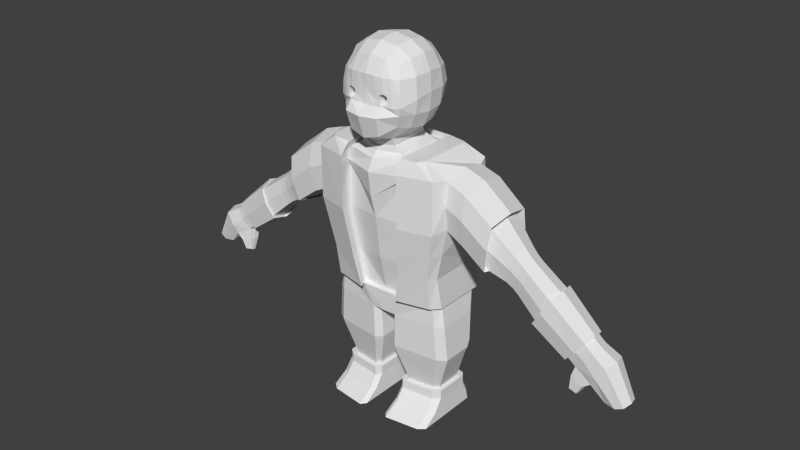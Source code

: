 # Source: dwarf.blend  (saved by Blender 2.74.0; exported with 4.5.12 LTS)
import bpy
from mathutils import Matrix  # noqa: F401  (used for matrix-valued properties, if any)

bpy.ops.wm.read_factory_settings(use_empty=True)
scene = bpy.context.scene
scene.name = 'Scene'

# ---- collections
col_collection_1 = bpy.data.collections.new('Collection 1'); scene.collection.children.link(col_collection_1)

# ---- world
world_world = bpy.data.worlds.new('World'); scene.world = world_world
world_world.color = (0.05088, 0.05088, 0.05088)
world_world.use_sun_shadow = False
world_world.sun_shadow_jitter_overblur = 0.0
world_world.cycles.sampling_method = 'MANUAL'
world_world.cycles.sample_map_resolution = 256

# ---- meshes
me_cube_001 = bpy.data.meshes.new('Cube.001')
me_cube_001.from_pydata([(0.5637, 0.6889, 5.106), (0.5637, 0.6889, 3.978), (1.25, -0.0007344, 5.106), (1.25, -1.128, 5.106), (1.25, -1.128, 3.978), (1.25, -0.0007344, 3.978), (0.5637, -1.791, 5.092), (0.5637, -2.096, 3.959), (0.5637, -0.0007344, 3.223), (0.5637, -1.361, 3.131), (0.5637, -1.128, 5.861), (0.5637, -0.0007344, 5.861), (0.5877, -1.232, 4.555), (0.4945, -1.245, 4.513), (0.0, 0.7519, 5.148), (0.6057, 0.7519, 4.542), (0.0, 0.7519, 3.936), (0.4924, -1.244, 4.427), (1.311, -0.5644, 5.148), (1.311, -1.144, 4.445), (1.311, -0.5644, 3.936), (1.311, 0.04124, 4.542), (0.0, -1.841, 5.128), (0.5141, -1.267, 4.341), (0.0, -2.227, 3.956), (0.595, -1.829, 4.247), (0.6695, -1.215, 4.523), (0.0, -1.416, 2.635), (0.0, 0.3933, 2.655), (0.7867, -1.198, 2.648), (0.6057, -0.5644, 5.957), (0.0, 0.04124, 5.957), (0.6806, -1.217, 4.435), (0.0, -1.17, 5.957), (0.6756, -1.227, 4.349), (0.5921, -1.248, 4.305), (0.5885, -1.232, 4.429), (0.7274, -1.782, 4.441), (0.4458, -1.823, 4.429), (0.7199, -1.798, 4.312), (0.7108, -1.78, 4.573), (0.8583, -1.747, 4.448), (0.3001, -1.828, 4.422), (0.5217, 0.4535, 5.576), (1.017, 0.4535, 5.064), (1.017, 0.4535, 4.02), (0.5217, 0.4535, 3.508), (0.4489, -1.825, 4.557), (1.017, -0.04271, 5.576), (1.017, -1.086, 5.576), (1.017, -1.576, 5.06), (1.017, -1.599, 3.996), (1.017, -1.109, 3.486), (1.017, -0.04271, 3.508), (0.5217, -1.576, 5.573), (0.4782, -1.858, 4.3), (0.5217, -1.923, 3.345), (0.2934, -1.833, 4.652), (0.0, 0.8044, 4.542), (1.361, -0.5644, 4.542), (0.0, -1.873, 4.198), (0.5599, 0.124, 2.924), (0.0, -0.5644, 6.059), (0.8491, -1.74, 4.662), (1.07, -1.626, 4.66), (0.8697, -1.756, 4.235), (0.3105, -1.87, 4.213), (0.0, 0.5217, 5.653), (1.085, 0.5217, 4.542), (0.0, 0.5217, 3.431), (1.085, -0.5644, 5.653), (1.085, -1.638, 4.249), (1.085, -0.5702, 3.426), (0.0, -1.641, 5.648), (0.0, -1.986, 3.212), (-0.002275, -1.83, 4.642), (0.2856, -1.829, 5.113), (0.8075, -1.71, 5.085), (0.5884, -1.806, 4.621), (0.8718, -1.495, 3.604), (0.8718, -1.434, 5.42), (0.8718, 0.3078, 3.662), (0.8718, 0.3078, 5.421), (0.0, -1.5, 0.4685), (6.424, -0.6438, -2.399), (1.85, -0.9464, -2.287), (1.933, 0.9646, -2.287), (0.0, 0.8655, 2.441), (0.0, 1.226, -2.287), (5.835, 0.3334, -0.5868), (0.0, -1.161, -2.287), (7.042, 0.2318, -1.625), (0.0, -1.285, -1.066), (6.748, -0.723, -2.016), (0.0, -1.822, 2.067), (1.882, -0.9667, -3.001), (2.012, 0.7633, -3.001), (0.0, 1.0, -3.001), (0.0, -1.161, -3.001), (1.011, -1.269, -1.075), (1.092, 0.8655, 2.441), (0.8176, -1.161, -2.287), (0.8176, 1.226, -2.287), (1.092, -1.484, 2.441), (1.157, -1.484, 0.4591), (1.157, -1.484, 2.057), (0.444, -1.14, -3.001), (0.4575, 0.9744, -3.001), (1.608, -0.5971, -5.592), (1.688, 0.5686, -5.592), (0.7223, -0.714, -5.592), (0.7306, 0.7108, -5.592), (0.4123, -1.117, -4.21), (0.4268, 0.7388, -4.21), (2.111, 0.5163, -4.21), (1.97, -0.9342, -4.21), (2.023, -0.7204, -2.287), (7.042, -0.6647, -1.625), (5.3, 0.4077, -1.577), (2.152, -0.7621, -3.001), (0.0, -0.9398, -3.001), (0.2689, -0.9398, -3.088), (5.835, -0.7649, -0.5868), (1.774, -0.4592, -5.592), (0.6144, -0.579, -5.592), (2.263, -0.7184, -4.21), (0.2225, -0.9058, -4.21), (2.023, 0.782, -2.287), (5.294, -0.7393, -1.588), (5.599, 0.4719, -1.097), (5.958, -0.233, -0.4782), (2.152, 0.5981, -3.001), (1.774, 0.4573, -5.592), (2.263, 0.3421, -4.21), (5.601, -0.8363, -1.086), (0.0, 0.6222, 2.578), (0.0, 0.8116, -3.001), (0.2689, 0.8116, -3.001), (1.092, 0.6607, 2.441), (0.6144, 0.6011, -5.592), (0.2225, 0.5672, -4.21), (0.418, -1.121, -3.992), (1.954, -0.94, -3.992), (0.4323, 0.854, -3.992), (2.093, 0.6336, -3.992), (0.2309, -0.9119, -4.008), (2.243, -0.7263, -3.992), (2.243, 0.461, -3.992), (0.2309, 0.684, -3.992), (0.4702, 0.6823, -4.425), (2.049, 0.4711, -4.425), (0.4565, -1.06, -4.425), (1.917, -0.8867, -4.425), (2.191, -0.6819, -4.425), (0.2786, -0.8598, -4.425), (2.191, 0.3057, -4.425), (0.2786, 0.5195, -4.425), (1.723, -0.7635, -5.592), (1.826, 0.7279, -5.592), (0.5905, -0.913, -5.592), (0.601, 0.9099, -5.592), (1.936, -0.5871, -5.592), (0.4525, -0.7403, -5.592), (1.936, 0.5855, -5.592), (0.4525, 0.7696, -5.592), (1.753, -1.595, -6.612), (1.861, 0.9739, -6.612), (0.5569, -1.753, -6.612), (0.568, 1.166, -6.612), (1.977, -1.409, -6.612), (0.4112, -1.57, -6.612), (1.977, 0.8235, -6.612), (0.4112, 1.018, -6.612), (0.4525, 0.7696, -5.886), (0.601, 0.9099, -5.886), (1.936, 0.5855, -5.886), (1.936, -0.5871, -5.886), (0.4525, -0.7403, -5.886), (1.723, -0.7635, -5.886), (0.5905, -0.913, -5.886), (1.826, 0.7279, -5.886), (0.5845, 1.097, -6.285), (1.956, -0.8844, -6.285), (1.738, -1.066, -6.285), (1.843, 0.9104, -6.285), (0.4318, 0.9531, -6.285), (1.956, 0.7639, -6.285), (0.4318, -1.042, -6.285), (0.5737, -1.219, -6.285), (5.284, -0.1649, -1.742), (6.745, 0.3448, -2.025), (7.117, -0.2305, -1.526), (6.43, 0.2925, -2.391), (6.35, -0.1749, -2.509), (6.745, -0.6441, -1.993), (6.463, -0.5765, -2.315), (6.437, -0.176, -2.424), (6.468, 0.2232, -2.308), (7.076, -0.2235, -1.601), (6.975, 0.1714, -1.664), (6.742, 0.2679, -2.001), (6.975, -0.5943, -1.664), (7.476, -0.7383, -2.559), (1.157, -1.44, 2.067), (1.157, -1.319, 0.4685), (0.8176, -0.9958, -2.278), (1.011, -1.103, -1.066), (0.0, -0.9958, -2.278), (0.0, -1.62, 2.441), (1.092, -1.365, 2.441), (4.784, -0.6356, 0.08805), (4.784, 0.2298, 0.08805), (4.507, -0.1628, -0.8718), (4.668, -0.6919, -0.3257), (4.865, -0.2165, 0.1873), (4.667, 0.339, -0.3349), (4.495, -0.6154, -0.7519), (4.498, 0.2884, -0.7429), (4.983, -0.632, -0.07097), (4.983, 0.2247, -0.07097), (4.677, -0.1639, -1.009), (4.854, -0.6877, -0.4754), (5.066, -0.2171, 0.02428), (4.853, 0.3327, -0.4844), (4.669, -0.612, -0.8901), (4.673, 0.2827, -0.8813), (4.632, -0.2183, 0.4198), (4.44, 0.3795, -0.1523), (4.271, -0.6477, -0.6098), (4.274, 0.3251, -0.5999), (4.549, -0.6693, 0.3092), (4.549, 0.262, 0.3092), (4.289, -0.1605, -0.7388), (4.44, -0.7299, -0.1424), (3.865, -0.2328, 1.277), (3.712, 0.6254, 0.4135), (3.567, -0.8492, -0.2804), (3.569, 0.5473, -0.2656), (3.769, -0.8804, 1.1), (3.769, 0.4568, 1.1), (3.621, -0.1498, -0.462), (3.71, -0.9673, 0.4277), (5.896, -0.6799, -0.7241), (5.896, 0.2582, -0.7241), (5.425, -0.1674, -1.711), (5.696, -0.7409, -1.15), (6.001, -0.2256, -0.6314), (5.694, 0.3765, -1.16), (5.434, -0.658, -1.579), (5.439, 0.3217, -1.57), (7.025, -0.6459, -2.211), (6.743, -0.5782, -2.533), (6.717, -0.1777, -2.642), (6.748, 0.2215, -2.526), (7.356, -0.2252, -1.819), (7.254, 0.1696, -1.882), (7.022, 0.2662, -2.219), (7.254, -0.596, -1.882), (8.11, -0.5823, -3.391), (7.319, -0.6574, -2.867), (7.288, -0.1781, -2.998), (7.326, 0.2996, -2.859), (7.872, -0.2349, -2.091), (7.75, 0.2375, -2.166), (7.472, 0.3531, -2.569), (7.75, -0.6787, -2.166), (6.707, -0.4002, -2.618), (7.749, -0.5252, -3.365), (7.727, -0.1874, -3.457), (7.754, 0.1493, -3.359), (8.454, -0.2275, -3.23), (8.368, 0.1056, -3.282), (8.107, 0.187, -3.398), (8.368, -0.5403, -3.282), (8.136, -0.2158, -3.42), (7.278, -0.4476, -2.971), (7.029, -0.622, -2.703), (7.002, -0.1779, -2.821), (6.631, -0.5802, -3.329), (6.62, -0.491, -2.923), (6.627, -0.3293, -2.941), (7.069, -0.5255, -3.122), (7.082, -0.3296, -3.138), (6.854, -0.6524, -2.985), (6.646, -0.6205, -2.861), (6.843, -0.3294, -3.087), (7.072, -0.678, -3.041), (6.638, -0.4901, -3.337), (6.897, -0.5994, -3.386), (6.905, -0.4903, -3.395), (6.766, -0.67, -3.318), (6.633, -0.6522, -3.292), (6.771, -0.4902, -3.366), (6.899, -0.6843, -3.341), (6.764, -0.5903, -3.359), (0.9115, -1.539, -1.208), (1.872, -1.286, -1.208), (0.9115, 1.267, -1.208), (0.0, 1.267, -1.208), (1.001, 0.8214, 2.676), (1.649, 0.6557, 2.701), (1.949, 0.9601, -1.208), (1.933, 1.224, -2.287), (2.17, -1.507, 0.4925), (1.739, -1.268, 2.714), (1.566, -1.543, 2.714), (1.841, -1.14, -2.287), (2.104, 0.9978, -2.287), (0.0, 1.5, 0.4925), (0.6968, -1.406, -2.287), (2.259, 1.138, 0.4925), (0.6968, 1.547, -2.287), (0.0, 1.547, -2.287), (2.032, 0.7455, -1.208), (2.17, -1.528, 2.264), (0.0, 1.115, 2.264), (2.259, 0.931, 2.264), (1.072, -1.805, 0.4925), (1.072, 1.5, 0.4925), (2.354, 0.7168, 0.5852), (0.0, 0.8214, 2.676), (2.354, 0.6048, 2.171), (1.072, 1.115, 2.264), (1.072, -1.805, 2.264), (1.001, -1.643, 2.581), (1.001, -1.507, 2.689), (1.739, 0.5606, 2.714), (2.104, -0.8604, -2.287), (2.032, -1.02, -1.208), (2.354, -1.011, 0.5679), (2.354, -1.049, 2.171), (1.001, 0.7206, 2.676), (2.399, -1.157, 1.397), (2.446, -0.1456, 0.3705), (2.434, -0.2482, 2.388), (2.403, 0.8134, 1.381), (3.102, -0.2552, 2.161), (3.027, 0.8561, 1.123), (2.941, -1.053, 0.2865), (2.941, 0.755, 0.3043), (3.01, -1.094, 1.941), (4.075, -0.2573, 1.399), (3.01, 0.6378, 1.941), (3.905, 0.8041, 0.442), (3.744, -1.02, -0.3272), (3.026, -0.1478, 0.07884), (3.022, -1.206, 1.14), (3.746, 0.7075, -0.3107), (3.968, -1.058, 1.203), (3.968, 0.5955, 1.203), (3.804, -0.1547, -0.5284), (3.902, -1.166, 0.4577), (1.007, -0.3228, 2.465), (0.0328, -0.5348, 2.589), (0.9341, 0.4751, 2.533), (0.9684, -1.437, 2.515), (0.926, -0.4092, 2.515), (0.0, 0.1638, 3.157), (0.0, -1.449, 2.992), (0.5819, -0.5366, 2.89), (0.7525, 0.3761, 2.619), (0.7617, -0.4506, 2.689), (0.6057, -0.5875, 3.105), (0.5702, -1.257, 2.88), (0.0, 0.1484, 2.891), (0.0, -1.363, 2.813), (0.0, -1.393, -0.2986), (1.084, -1.377, -0.3081), (1.084, -1.211, -0.2986), (2.021, -1.397, -0.3578), (0.9919, -1.672, -0.3578), (2.193, -1.016, -0.3201), (0.0, -1.693, 1.188), (1.157, -1.484, 2.0), (1.157, -1.319, 2.009), (2.17, -1.528, 2.2), (1.072, -1.805, 2.2), (1.753, -0.9064, -6.612), (0.5569, -1.064, -6.612), (1.82, 0.8001, -6.612), (0.5569, 0.6786, -6.612), (1.861, 0.9739, -6.612), (0.568, 1.166, -6.612)], [(353, 208), (135, 353)], [(0, 15, 58, 14), (0, 14, 67, 43), (0, 43, 82, 44), (0, 44, 68, 15), (1, 16, 58, 15), (1, 15, 68, 45), (1, 45, 81, 46), (1, 46, 69, 16), (2, 18, 59, 21), (2, 21, 68, 44), (2, 44, 82, 48), (2, 48, 70, 18), (3, 19, 59, 18), (3, 18, 70, 49), (3, 49, 80, 50), (3, 50, 64, 71, 19), (4, 20, 59, 19), (4, 19, 71, 51), (4, 51, 79, 52), (4, 52, 72, 20), (5, 21, 59, 20), (5, 20, 72, 53), (5, 53, 81, 45), (5, 45, 68, 21), (57, 75, 60, 66, 42), (63, 41, 65, 71, 64), (6, 77, 50, 80, 54), (6, 54, 73, 22, 76), (37, 40, 26, 32), (39, 37, 32, 34), (55, 25, 35, 23), (47, 38, 17, 13), (7, 25, 55, 66, 60, 24), (7, 24, 74, 56), (7, 56, 79, 51), (7, 51, 71, 65, 39, 25), (36, 17, 23, 35), (12, 13, 17, 36), (36, 35, 34, 32), (12, 36, 32, 26), (38, 55, 23, 17), (25, 39, 34, 35), (40, 37, 41, 63), (47, 57, 42, 38), (8, 53, 72, 362), (8, 46, 81, 53), (8, 357, 69, 46), (9, 52, 79, 56), (10, 30, 62, 33), (10, 33, 73, 54), (10, 54, 80, 49), (10, 49, 70, 30), (11, 31, 62, 30), (11, 30, 70, 48), (11, 48, 82, 43), (11, 43, 67, 31), (40, 78, 12, 26), (78, 47, 13, 12), (76, 22, 75, 57), (6, 76, 57, 47, 78), (37, 39, 65, 41), (38, 42, 66, 55), (6, 78, 40, 63, 77), (77, 63, 64, 50), (105, 103, 209, 203), (242, 245, 134, 122), (197, 196, 193, 192), (200, 197, 192, 190), (102, 86, 96, 107), (245, 248, 128, 134), (138, 100, 87, 135, 354), (196, 195, 84, 193), (367, 104, 204, 368), (101, 99, 206, 205), (243, 246, 130, 89), (199, 200, 190, 91), (247, 243, 89, 129), (373, 105, 203, 374), (156, 149, 111, 139), (101, 90, 98, 106), (116, 85, 95, 119), (85, 101, 106, 95), (136, 97, 107, 137), (134, 128, 84, 93), (189, 118, 192, 193), (89, 130, 191, 91), (118, 129, 190, 192), (129, 89, 91, 190), (209, 103, 324, 325), (88, 102, 107, 97), (138, 352, 209, 325, 331), (90, 101, 205, 207), (209, 355, 208, 94, 203), (124, 139, 164, 162), (149, 150, 109, 111), (152, 151, 110, 108), (153, 152, 108, 123), (146, 142, 115, 125), (142, 141, 112, 115), (143, 144, 114, 113), (148, 143, 113, 140), (141, 145, 126, 112), (147, 146, 125, 133), (155, 153, 123, 132), (132, 123, 161, 163), (368, 366, 92, 206), (98, 120, 121, 106), (127, 116, 119, 131), (151, 154, 124, 110), (206, 92, 207, 205), (248, 244, 189, 128), (355, 356, 361, 29), (374, 372, 83, 204), (237, 240, 350, 347), (373, 104, 317, 376), (116, 127, 307, 327), (100, 138, 331, 299), (235, 237, 347, 343), (86, 127, 131, 96), (150, 155, 132, 109), (144, 147, 133, 114), (145, 148, 140, 126), (139, 111, 160, 164), (103, 105, 323, 324), (120, 136, 137, 121), (154, 156, 139, 124), (130, 122, 117, 191), (121, 137, 148, 145), (96, 131, 147, 144), (131, 119, 146, 147), (106, 121, 145, 141), (137, 107, 143, 148), (107, 96, 144, 143), (95, 106, 141, 142), (119, 95, 142, 146), (126, 140, 156, 154), (114, 133, 155, 150), (112, 126, 154, 151), (133, 125, 153, 155), (125, 115, 152, 153), (115, 112, 151, 152), (113, 114, 150, 149), (140, 113, 149, 156), (123, 108, 157, 161), (110, 124, 162, 159), (111, 109, 158, 160), (108, 110, 159, 157), (109, 132, 163, 158), (185, 181, 168, 172), (186, 182, 169, 171), (187, 185, 172, 170), (182, 183, 165, 169), (188, 187, 170, 167), (181, 184, 166, 168), (184, 186, 171, 166), (183, 188, 167, 165), (157, 159, 179, 178), (158, 163, 175, 180), (160, 158, 180, 174), (159, 162, 177, 179), (161, 157, 178, 176), (162, 164, 173, 177), (163, 161, 176, 175), (164, 160, 174, 173), (178, 179, 188, 183), (180, 175, 186, 184), (174, 180, 184, 181), (179, 177, 187, 188), (176, 178, 183, 182), (177, 173, 185, 187), (175, 176, 182, 186), (173, 174, 181, 185), (195, 194, 93, 84), (198, 199, 91, 191), (194, 201, 117, 93), (201, 194, 250, 257), (195, 196, 252, 266, 251), (198, 201, 257, 254), (200, 199, 255, 256), (244, 249, 118, 189), (201, 198, 191, 117), (249, 247, 129, 118), (246, 242, 122, 130), (238, 234, 341, 348), (128, 189, 193, 84), (367, 99, 295, 370), (241, 238, 348, 351), (236, 241, 351, 344), (234, 239, 349, 341), (87, 100, 299, 320), (127, 86, 302, 307), (233, 228, 216, 213), (232, 229, 217, 212), (231, 226, 214, 211), (229, 227, 215, 217), (227, 231, 211, 215), (226, 230, 210, 214), (228, 232, 212, 216), (230, 233, 213, 210), (213, 216, 224, 221), (212, 217, 225, 220), (211, 214, 222, 219), (217, 215, 223, 225), (215, 211, 219, 223), (214, 210, 218, 222), (216, 212, 220, 224), (210, 213, 221, 218), (238, 241, 233, 230), (236, 240, 232, 228), (234, 238, 230, 226), (235, 239, 231, 227), (237, 235, 227, 229), (239, 234, 226, 231), (240, 237, 229, 232), (241, 236, 228, 233), (239, 235, 343, 349), (86, 102, 311, 302), (101, 85, 306, 309), (240, 236, 344, 350), (99, 101, 309, 295), (102, 88, 312, 311), (85, 116, 327, 306), (122, 134, 93, 117), (221, 224, 248, 245), (220, 225, 249, 244), (219, 222, 246, 243), (225, 223, 247, 249), (223, 219, 243, 247), (222, 218, 242, 246), (224, 220, 244, 248), (218, 221, 245, 242), (257, 250, 202, 265), (251, 266, 279, 284), (254, 257, 265, 262), (256, 255, 263, 264), (197, 200, 256, 253), (199, 198, 254, 255), (196, 197, 253, 252), (194, 195, 251, 250), (265, 202, 258, 273), (259, 275, 260, 268, 267), (262, 265, 273, 270), (264, 263, 271, 272), (253, 256, 264, 261), (255, 254, 262, 263), (252, 253, 261, 260, 277), (250, 251, 276, 259, 202), (274, 258, 267, 268), (272, 274, 268, 269), (271, 270, 274, 272), (270, 273, 258, 274), (261, 264, 272, 269), (263, 262, 270, 271), (260, 261, 269, 268), (202, 259, 267, 258), (275, 259, 286, 281), (259, 276, 283, 286), (252, 277, 285, 280), (284, 279, 278, 291), (281, 286, 293, 288), (286, 283, 290, 293), (280, 285, 292, 287), (277, 260, 282, 285), (276, 251, 284, 283), (260, 275, 281, 282), (266, 252, 280, 279), (294, 292, 289, 288), (290, 294, 288, 293), (291, 278, 294, 290), (278, 287, 292, 294), (285, 282, 289, 292), (283, 284, 291, 290), (282, 281, 288, 289), (279, 280, 287, 278), (297, 301, 302, 311), (328, 296, 306, 327), (322, 316, 310, 318), (371, 369, 296, 328), (318, 310, 301, 297), (330, 314, 375, 303, 329, 332), (304, 305, 314, 330), (299, 300, 316, 322), (305, 324, 323, 314), (320, 299, 322, 315), (369, 370, 295, 296), (296, 295, 309, 306), (308, 318, 297, 298), (326, 300, 299, 331), (315, 322, 318, 308), (298, 297, 311, 312), (375, 376, 317, 303), (305, 304, 325, 324), (326, 304, 330, 334, 321), (319, 333, 329, 371, 328, 313), (313, 328, 327, 307), (301, 313, 307, 302), (310, 319, 313, 301), (316, 321, 335, 319, 310), (300, 326, 321, 316), (304, 326, 331, 325), (332, 329, 338, 346), (333, 319, 339, 345), (321, 334, 336, 342), (319, 335, 337, 339), (335, 321, 342, 337), (334, 330, 340, 336), (329, 333, 345, 338), (330, 332, 346, 340), (346, 338, 344, 351), (345, 339, 347, 350), (342, 336, 341, 349), (339, 337, 343, 347), (337, 342, 349, 343), (336, 340, 348, 341), (338, 345, 350, 344), (340, 346, 351, 348), (356, 354, 360, 361), (209, 352, 356, 355), (352, 138, 354, 356), (29, 361, 359, 363), (361, 360, 61, 359), (360, 28, 364, 61), (354, 135, 28, 360), (208, 355, 29, 27), (27, 29, 363, 365), (9, 362, 72, 52), (9, 56, 74, 358), (363, 359, 362, 9), (359, 61, 8, 362), (365, 363, 9, 358), (61, 364, 357, 8), (303, 317, 370, 369), (329, 303, 369, 371), (104, 367, 370, 317), (204, 83, 366, 368), (99, 367, 368, 206), (314, 323, 376, 375), (105, 373, 376, 323), (203, 94, 372, 374), (104, 373, 374, 204), (167, 378, 377, 165), (378, 380, 379, 377), (380, 382, 381, 379), (169, 165, 377), (166, 171, 379, 381), (171, 169, 377, 379), (172, 168, 382, 380), (167, 170, 378), (170, 172, 380, 378)])
_uv = me_cube_001.uv_layers.new(name='UVMap')
_uv.uv.foreach_set('vector', [0.8655, 0.9454, 0.8907, 0.9238, 0.92, 0.9549, 0.8804, 0.9811, 0.8655, 0.9454, 0.8804, 0.9811, 0.8398, 0.9921, 0.837, 0.9572, 0.8655, 0.9454, 0.837, 0.9572, 0.8354, 0.9346, 0.8519, 0.9216, 0.8655, 0.9454, 0.8519, 0.9216, 0.8703, 0.9037, 0.8907, 0.9238, 0.9137, 0.8984, 0.9487, 0.9172, 0.92, 0.9549, 0.8907, 0.9238, 0.9137, 0.8984, 0.8907, 0.9238, 0.8703, 0.9037, 0.8884, 0.8834, 0.9137, 0.8984, 0.8884, 0.8834, 0.9029, 0.8642, 0.9291, 0.8676, 0.9137, 0.8984, 0.9291, 0.8676, 0.966, 0.8788, 0.9487, 0.9172, 0.833, 0.906, 0.811, 0.8909, 0.8287, 0.8675, 0.8517, 0.8864, 0.833, 0.906, 0.8517, 0.8864, 0.8703, 0.9037, 0.8519, 0.9216, 0.833, 0.906, 0.8519, 0.9216, 0.8354, 0.9346, 0.8169, 0.9252, 0.833, 0.906, 0.8169, 0.9252, 0.7958, 0.9114, 0.811, 0.8909, 0.7902, 0.8739, 0.8079, 0.8466, 0.8287, 0.8675, 0.811, 0.8909, 0.7902, 0.8739, 0.811, 0.8909, 0.7958, 0.9114, 0.7763, 0.8952, 0.7902, 0.8739, 0.7763, 0.8952, 0.7618, 0.8802, 0.7697, 0.8604, 0.7902, 0.8739, 0.7697, 0.8604, 0.7786, 0.8418, 0.7893, 0.823, 0.8079, 0.8466, 0.8222, 0.826, 0.848, 0.8426, 0.8287, 0.8675, 0.8079, 0.8466, 0.8222, 0.826, 0.8079, 0.8466, 0.7893, 0.823, 0.7966, 0.8091, 0.8222, 0.826, 0.7966, 0.8091, 0.8142, 0.7879, 0.8396, 0.7988, 0.8222, 0.826, 0.8396, 0.7988, 0.8674, 0.8181, 0.848, 0.8426, 0.8696, 0.8639, 0.8517, 0.8864, 0.8287, 0.8675, 0.848, 0.8426, 0.8696, 0.8639, 0.848, 0.8426, 0.8674, 0.8181, 0.8907, 0.8421, 0.8696, 0.8639, 0.8907, 0.8421, 0.9029, 0.8642, 0.8884, 0.8834, 0.8696, 0.8639, 0.8884, 0.8834, 0.8703, 0.9037, 0.8517, 0.8864, 0.7331, 0.8236, 0.7129, 0.8162, 0.7248, 0.7853, 0.7451, 0.7951, 0.7389, 0.8089, 0.7663, 0.8363, 0.7718, 0.8254, 0.7785, 0.8154, 0.7893, 0.823, 0.7786, 0.8418, 0.7429, 0.855, 0.7572, 0.8575, 0.7697, 0.8604, 0.7618, 0.8802, 0.7399, 0.8856, 0.7429, 0.855, 0.7399, 0.8856, 0.7054, 0.8936, 0.7054, 0.8521, 0.7253, 0.8535, 0.9356, 0.9549, 0.9412, 0.9489, 0.9656, 0.9744, 0.9618, 0.9785, 0.9296, 0.9603, 0.9356, 0.9549, 0.9618, 0.9785, 0.9578, 0.9821, 0.9174, 0.9723, 0.923, 0.9664, 0.9534, 0.9861, 0.9497, 0.9901, 0.9532, 0.9357, 0.9601, 0.9318, 0.9782, 0.963, 0.9736, 0.9656, 0.768, 0.7814, 0.7624, 0.8055, 0.7533, 0.8053, 0.7451, 0.7951, 0.7248, 0.7853, 0.7385, 0.7559, 0.768, 0.7814, 0.7385, 0.7559, 0.7819, 0.72, 0.7953, 0.7541, 0.768, 0.7814, 0.7953, 0.7541, 0.8142, 0.7879, 0.7966, 0.8091, 0.768, 0.7814, 0.7966, 0.8091, 0.7893, 0.823, 0.7785, 0.8154, 0.7681, 0.8134, 0.7624, 0.8055, 0.9859, 0.9125, 0.9798, 0.9123, 0.9811, 0.9067, 0.9862, 0.9048, 0.9856, 0.9204, 0.9798, 0.9176, 0.9798, 0.9123, 0.9859, 0.9125, 0.9859, 0.9125, 0.9862, 0.9048, 0.9914, 0.9077, 0.9917, 0.9131, 0.9856, 0.9204, 0.9859, 0.9125, 0.9917, 0.9131, 0.9908, 0.9185, 0.9601, 0.9318, 0.9663, 0.9259, 0.9823, 0.9591, 0.9782, 0.963, 0.923, 0.9664, 0.9296, 0.9603, 0.9578, 0.9821, 0.9534, 0.9861, 0.7604, 0.8282, 0.7648, 0.8212, 0.7718, 0.8254, 0.7663, 0.8363, 0.7451, 0.821, 0.7331, 0.8236, 0.7389, 0.8089, 0.748, 0.813, 0.9287, 0.8227, 0.8907, 0.8421, 0.8674, 0.8181, 0.8927, 0.7849, 0.9287, 0.8227, 0.9291, 0.8676, 0.9029, 0.8642, 0.8907, 0.8421, 0.9287, 0.8227, 0.9749, 0.8449, 0.966, 0.8788, 0.9291, 0.8676, 0.8394, 0.7519, 0.8396, 0.7988, 0.8142, 0.7879, 0.7953, 0.7541, 0.7542, 0.9131, 0.7784, 0.9349, 0.7529, 0.9696, 0.7208, 0.9335, 0.7542, 0.9131, 0.7208, 0.9335, 0.7054, 0.8936, 0.7399, 0.8856, 0.7542, 0.9131, 0.7399, 0.8856, 0.7618, 0.8802, 0.7763, 0.8952, 0.7542, 0.9131, 0.7763, 0.8952, 0.7958, 0.9114, 0.7784, 0.9349, 0.8064, 0.9516, 0.797, 0.9893, 0.7529, 0.9696, 0.7784, 0.9349, 0.8064, 0.9516, 0.7784, 0.9349, 0.7958, 0.9114, 0.8169, 0.9252, 0.8064, 0.9516, 0.8169, 0.9252, 0.8354, 0.9346, 0.837, 0.9572, 0.8064, 0.9516, 0.837, 0.9572, 0.8398, 0.9921, 0.797, 0.9893, 0.9412, 0.9489, 0.9462, 0.9423, 0.9689, 0.97, 0.9656, 0.9744, 0.9462, 0.9423, 0.9532, 0.9357, 0.9736, 0.9656, 0.9689, 0.97, 0.7253, 0.8535, 0.7054, 0.8521, 0.7129, 0.8162, 0.7331, 0.8236, 0.7429, 0.855, 0.7253, 0.8535, 0.7331, 0.8236, 0.7451, 0.821, 0.7522, 0.8281, 0.7648, 0.8212, 0.7681, 0.8134, 0.7785, 0.8154, 0.7718, 0.8254, 0.748, 0.813, 0.7389, 0.8089, 0.7451, 0.7951, 0.7533, 0.8053, 0.7429, 0.855, 0.7522, 0.8281, 0.7604, 0.8282, 0.7663, 0.8363, 0.7572, 0.8575, 0.7572, 0.8575, 0.7663, 0.8363, 0.7786, 0.8418, 0.7697, 0.8604, 0.04687, 0.3245, 0.07019, 0.3419, 0.06838, 0.3523, 0.04483, 0.3274, 0.6635, 0.6825, 0.6728, 0.7246, 0.6607, 0.7246, 0.6498, 0.6839, 0.5681, 0.8471, 0.5648, 0.8164, 0.5726, 0.816, 0.5761, 0.8457, 0.5591, 0.8797, 0.5681, 0.8471, 0.5761, 0.8457, 0.5651, 0.8792, 0.6773, 0.159, 0.6865, 0.2315, 0.6416, 0.2437, 0.6253, 0.1468, 0.6728, 0.7246, 0.6702, 0.768, 0.6579, 0.7679, 0.6607, 0.7246, 0.4529, 0.7287, 0.4487, 0.7166, 0.5134, 0.6941, 0.5196, 0.7104, 0.4661, 0.7382, 0.5648, 0.8164, 0.5655, 0.7856, 0.5736, 0.7862, 0.5726, 0.816, 0.01595, 0.1566, 0.01576, 0.216, 0.003066, 0.2173, 0.003066, 0.154, 0.0713, 0.03089, 0.02822, 0.09875, 0.01745, 0.09379, 0.06217, 0.02458, 0.6726, 0.9427, 0.6712, 0.9897, 0.6565, 0.9917, 0.6592, 0.9422, 0.5535, 0.9125, 0.5591, 0.8797, 0.5651, 0.8792, 0.5597, 0.9159, 0.6784, 0.8988, 0.6726, 0.9427, 0.6592, 0.9422, 0.6664, 0.8991, 0.0445, 0.3215, 0.04687, 0.3245, 0.04483, 0.3274, 0.03388, 0.3281, 0.4845, 0.5079, 0.473, 0.5186, 0.4121, 0.4728, 0.4196, 0.4659, 0.6798, 0.4257, 0.6865, 0.4744, 0.6432, 0.4846, 0.6317, 0.4558, 0.6833, 0.3407, 0.6828, 0.3589, 0.6388, 0.3577, 0.6389, 0.3376, 0.6828, 0.3589, 0.6798, 0.4257, 0.6317, 0.4558, 0.6388, 0.3577, 0.5595, 0.5933, 0.5555, 0.6043, 0.5259, 0.594, 0.541, 0.5853, 0.6607, 0.7246, 0.6579, 0.7679, 0.5736, 0.7862, 0.5596, 0.7514, 0.6637, 0.8132, 0.6607, 0.8585, 0.5761, 0.8457, 0.5726, 0.816, 0.6592, 0.9422, 0.6565, 0.9917, 0.5386, 0.9449, 0.5597, 0.9159, 0.6607, 0.8585, 0.6664, 0.8991, 0.5651, 0.8792, 0.5761, 0.8457, 0.6664, 0.8991, 0.6592, 0.9422, 0.5597, 0.9159, 0.5651, 0.8792, 0.06838, 0.3523, 0.07019, 0.3419, 0.08009, 0.3342, 0.08461, 0.34, 0.5394, 0.6529, 0.4864, 0.6354, 0.5259, 0.594, 0.5555, 0.6043, 0.1844, 0.4388, 0.126, 0.3916, 0.06838, 0.3523, 0.08461, 0.34, 0.2012, 0.424, 0.9235, 0.006205, 0.9876, 0.01254, 0.9863, 0.02552, 0.9223, 0.01919, 0.469, 0.856, 0.4784, 0.8582, 0.5274, 0.8904, 0.5173, 0.9143, 0.4537, 0.8755, 0.01485, 0.803, 0.0254, 0.7296, 0.03788, 0.723, 0.02384, 0.8128, 0.5356, 0.1673, 0.558, 0.2614, 0.4825, 0.2585, 0.4684, 0.1998, 0.5574, 0.3467, 0.5395, 0.4268, 0.4697, 0.3954, 0.485, 0.3394, 0.56, 0.328, 0.5574, 0.3467, 0.485, 0.3394, 0.4869, 0.3264, 0.5837, 0.3302, 0.5817, 0.3501, 0.5697, 0.3473, 0.5721, 0.3286, 0.5817, 0.3501, 0.5632, 0.4361, 0.5513, 0.4322, 0.5697, 0.3473, 0.5627, 0.1573, 0.5844, 0.2544, 0.5714, 0.2603, 0.5477, 0.1614, 0.5006, 0.5316, 0.489, 0.5425, 0.4825, 0.529, 0.4943, 0.5179, 0.5632, 0.4361, 0.5554, 0.4518, 0.5442, 0.4463, 0.5513, 0.4322, 0.5847, 0.267, 0.5837, 0.3302, 0.5721, 0.3286, 0.5726, 0.2733, 0.56, 0.2742, 0.56, 0.328, 0.4869, 0.3264, 0.4843, 0.2669, 0.2652, 0.7621, 0.2588, 0.8173, 0.2485, 0.8214, 0.2547, 0.7547, 0.9933, 0.1834, 0.907, 0.1774, 0.9126, 0.1167, 0.9933, 0.1222, 0.6432, 0.4846, 0.6323, 0.4908, 0.6203, 0.4745, 0.6317, 0.4558, 0.6862, 0.2442, 0.6833, 0.3407, 0.6389, 0.3376, 0.6416, 0.2569, 0.5395, 0.4268, 0.5325, 0.4408, 0.4646, 0.405, 0.4697, 0.3954, 0.9933, 0.1222, 0.9126, 0.1167, 0.9223, 0.01919, 0.9863, 0.02552, 0.6702, 0.768, 0.6757, 0.8126, 0.6637, 0.8132, 0.6579, 0.7679, 0.4784, 0.8582, 0.4739, 0.7937, 0.4885, 0.7945, 0.492, 0.8442, 0.9872, 0.3657, 0.8949, 0.2964, 0.9014, 0.2381, 0.9933, 0.2446, 0.8696, 0.1554, 0.8685, 0.1972, 0.8584, 0.1964, 0.8568, 0.1508, 0.0445, 0.3215, 0.01576, 0.216, 0.03909, 0.2173, 0.06857, 0.3184, 0.1648, 0.04573, 0.2683, 0.04912, 0.2824, 0.05628, 0.1569, 0.05132, 0.1991, 0.451, 0.1844, 0.4388, 0.2012, 0.424, 0.2115, 0.4275, 0.8732, 0.1133, 0.8696, 0.1554, 0.8568, 0.1508, 0.8573, 0.1094, 0.6865, 0.2315, 0.6862, 0.2442, 0.6416, 0.2569, 0.6416, 0.2437, 0.558, 0.2614, 0.56, 0.2742, 0.4843, 0.2669, 0.4825, 0.2585, 0.5844, 0.2544, 0.5847, 0.267, 0.5726, 0.2733, 0.5714, 0.2603, 0.5554, 0.4518, 0.5006, 0.5316, 0.4943, 0.5179, 0.5442, 0.4463, 0.0254, 0.7296, 0.02064, 0.7191, 0.03527, 0.7105, 0.03788, 0.723, 0.07019, 0.3419, 0.04687, 0.3245, 0.07029, 0.3209, 0.08009, 0.3342, 0.6323, 0.4908, 0.5595, 0.5933, 0.541, 0.5853, 0.6203, 0.4745, 0.5325, 0.4408, 0.4845, 0.5079, 0.4196, 0.4659, 0.4646, 0.405, 0.6451, 0.6371, 0.6498, 0.6839, 0.5539, 0.7165, 0.5318, 0.6913, 0.6203, 0.4745, 0.541, 0.5853, 0.5006, 0.5316, 0.5554, 0.4518, 0.6416, 0.2437, 0.6416, 0.2569, 0.5847, 0.267, 0.5844, 0.2544, 0.6416, 0.2569, 0.6389, 0.3376, 0.5837, 0.3302, 0.5847, 0.267, 0.6317, 0.4558, 0.6203, 0.4745, 0.5554, 0.4518, 0.5632, 0.4361, 0.541, 0.5853, 0.5259, 0.594, 0.489, 0.5425, 0.5006, 0.5316, 0.6253, 0.1468, 0.6416, 0.2437, 0.5844, 0.2544, 0.5627, 0.1573, 0.6388, 0.3577, 0.6317, 0.4558, 0.5632, 0.4361, 0.5817, 0.3501, 0.6389, 0.3376, 0.6388, 0.3577, 0.5817, 0.3501, 0.5837, 0.3302, 0.5442, 0.4463, 0.4943, 0.5179, 0.4845, 0.5079, 0.5325, 0.4408, 0.5714, 0.2603, 0.5726, 0.2733, 0.56, 0.2742, 0.558, 0.2614, 0.5513, 0.4322, 0.5442, 0.4463, 0.5325, 0.4408, 0.5395, 0.4268, 0.5726, 0.2733, 0.5721, 0.3286, 0.56, 0.328, 0.56, 0.2742, 0.5721, 0.3286, 0.5697, 0.3473, 0.5574, 0.3467, 0.56, 0.328, 0.5697, 0.3473, 0.5513, 0.4322, 0.5395, 0.4268, 0.5574, 0.3467, 0.5477, 0.1614, 0.5714, 0.2603, 0.558, 0.2614, 0.5356, 0.1673, 0.4943, 0.5179, 0.4825, 0.529, 0.473, 0.5186, 0.4845, 0.5079, 0.2588, 0.8173, 0.2648, 0.8292, 0.2541, 0.8358, 0.2485, 0.8214, 0.007545, 0.8122, 0.01485, 0.803, 0.02384, 0.8128, 0.01767, 0.825, 0.11, 0.6925, 0.1144, 0.6326, 0.1259, 0.6264, 0.1203, 0.703, 0.1797, 0.9827, 0.1208, 0.9871, 0.1096, 0.976, 0.1849, 0.9704, 0.2704, 0.7535, 0.2652, 0.7621, 0.2547, 0.7547, 0.2588, 0.744, 0.08198, 0.7157, 0.08465, 0.7014, 0.108, 0.7072, 0.1003, 0.718, 0.2109, 0.739, 0.2055, 0.8412, 0.1816, 0.8611, 0.1923, 0.7374, 0.06699, 0.8412, 0.08198, 0.7157, 0.1003, 0.718, 0.08867, 0.8681, 0.2055, 0.8412, 0.2085, 0.8601, 0.1728, 0.8776, 0.1816, 0.8611, 0.06362, 0.8567, 0.06699, 0.8412, 0.08867, 0.8681, 0.0933, 0.8835, 0.1655, 0.7091, 0.1713, 0.6303, 0.192, 0.6313, 0.186, 0.7122, 0.2112, 0.7266, 0.2109, 0.739, 0.1923, 0.7374, 0.1888, 0.7265, 0.1794, 0.9182, 0.102, 0.9239, 0.0933, 0.8835, 0.1728, 0.8776, 0.1849, 0.9704, 0.1096, 0.976, 0.1082, 0.9566, 0.1835, 0.951, 0.2588, 0.744, 0.2547, 0.7547, 0.2359, 0.7514, 0.2384, 0.739, 0.1203, 0.703, 0.1259, 0.6264, 0.1441, 0.6277, 0.1385, 0.7044, 0.01767, 0.825, 0.02384, 0.8128, 0.04262, 0.8177, 0.03758, 0.8326, 0.2485, 0.8214, 0.2541, 0.8358, 0.2364, 0.8409, 0.2319, 0.8241, 0.02384, 0.8128, 0.03788, 0.723, 0.05561, 0.7223, 0.04262, 0.8177, 0.2547, 0.7547, 0.2485, 0.8214, 0.2319, 0.8241, 0.2359, 0.7514, 0.03788, 0.723, 0.03527, 0.7105, 0.05494, 0.7088, 0.05561, 0.7223, 0.1835, 0.951, 0.1082, 0.9566, 0.102, 0.9239, 0.1794, 0.9182, 0.2384, 0.739, 0.2359, 0.7514, 0.2109, 0.739, 0.2112, 0.7266, 0.1385, 0.7044, 0.1441, 0.6277, 0.1713, 0.6303, 0.1655, 0.7091, 0.03758, 0.8326, 0.04262, 0.8177, 0.06699, 0.8412, 0.06362, 0.8567, 0.2319, 0.8241, 0.2364, 0.8409, 0.2085, 0.8601, 0.2055, 0.8412, 0.04262, 0.8177, 0.05561, 0.7223, 0.08198, 0.7157, 0.06699, 0.8412, 0.2359, 0.7514, 0.2319, 0.8241, 0.2055, 0.8412, 0.2109, 0.739, 0.05561, 0.7223, 0.05494, 0.7088, 0.08465, 0.7014, 0.08198, 0.7157, 0.5655, 0.7856, 0.5534, 0.7518, 0.5596, 0.7514, 0.5736, 0.7862, 0.5346, 0.9394, 0.5535, 0.9125, 0.5597, 0.9159, 0.5386, 0.9449, 0.5534, 0.7518, 0.5476, 0.7203, 0.5539, 0.7165, 0.5596, 0.7514, 0.9838, 0.5584, 0.987, 0.5902, 0.9602, 0.5933, 0.9561, 0.5633, 0.9905, 0.6238, 0.9859, 0.6548, 0.96, 0.6524, 0.9626, 0.6378, 0.9647, 0.6242, 0.9752, 0.5278, 0.9838, 0.5584, 0.9561, 0.5633, 0.9467, 0.5329, 0.9718, 0.7178, 0.9596, 0.7487, 0.9343, 0.7367, 0.9469, 0.7079, 0.6757, 0.8126, 0.673, 0.8576, 0.6607, 0.8585, 0.6637, 0.8132, 0.5476, 0.7203, 0.5275, 0.6966, 0.5318, 0.6913, 0.5539, 0.7165, 0.673, 0.8576, 0.6784, 0.8988, 0.6664, 0.8991, 0.6607, 0.8585, 0.6603, 0.6373, 0.6635, 0.6825, 0.6498, 0.6839, 0.6451, 0.6371, 0.8435, 0.3233, 0.8537, 0.3657, 0.8396, 0.37, 0.8255, 0.3226, 0.6579, 0.7679, 0.6637, 0.8132, 0.5726, 0.816, 0.5736, 0.7862, 0.01595, 0.1566, 0.02822, 0.09875, 0.04999, 0.09836, 0.03906, 0.1578, 0.8532, 0.2807, 0.8435, 0.3233, 0.8255, 0.3226, 0.8364, 0.2808, 0.86, 0.2378, 0.8532, 0.2807, 0.8364, 0.2808, 0.8463, 0.2397, 0.8537, 0.3657, 0.8778, 0.4049, 0.8661, 0.4181, 0.8396, 0.37, 0.3006, 0.4967, 0.1991, 0.451, 0.2115, 0.4275, 0.3091, 0.4797, 0.2683, 0.04912, 0.2856, 0.0435, 0.2992, 0.05735, 0.2824, 0.05628, 0.3358, 0.8552, 0.3403, 0.8252, 0.3571, 0.8237, 0.3528, 0.8524, 0.3457, 0.7941, 0.3395, 0.763, 0.3565, 0.7644, 0.3616, 0.7941, 0.3286, 0.7073, 0.3354, 0.6817, 0.3516, 0.6861, 0.3465, 0.711, 0.3395, 0.763, 0.3354, 0.7343, 0.3525, 0.7369, 0.3565, 0.7644, 0.3354, 0.7343, 0.3286, 0.7073, 0.3465, 0.711, 0.3525, 0.7369, 0.3353, 0.905, 0.3287, 0.8809, 0.3467, 0.8772, 0.3514, 0.9007, 0.3403, 0.8252, 0.3457, 0.7941, 0.3616, 0.7941, 0.3571, 0.8237, 0.3287, 0.8809, 0.3358, 0.8552, 0.3528, 0.8524, 0.3467, 0.8772, 0.3528, 0.8524, 0.3571, 0.8237, 0.3712, 0.8227, 0.3668, 0.8506, 0.3616, 0.7941, 0.3565, 0.7644, 0.3706, 0.7654, 0.3752, 0.7941, 0.3465, 0.711, 0.3516, 0.6861, 0.3648, 0.6883, 0.3609, 0.7133, 0.3565, 0.7644, 0.3525, 0.7369, 0.3666, 0.7388, 0.3706, 0.7654, 0.3525, 0.7369, 0.3465, 0.711, 0.3609, 0.7133, 0.3666, 0.7388, 0.3514, 0.9007, 0.3467, 0.8772, 0.3611, 0.8749, 0.3646, 0.8986, 0.3571, 0.8237, 0.3616, 0.7941, 0.3752, 0.7941, 0.3712, 0.8227, 0.3467, 0.8772, 0.3528, 0.8524, 0.3668, 0.8506, 0.3611, 0.8749, 0.2707, 0.8947, 0.2842, 0.8633, 0.3358, 0.8552, 0.3287, 0.8809, 0.295, 0.8281, 0.3051, 0.794, 0.3457, 0.7941, 0.3403, 0.8252, 0.2811, 0.9269, 0.2707, 0.8947, 0.3287, 0.8809, 0.3353, 0.905, 0.2837, 0.7267, 0.2707, 0.6934, 0.3286, 0.7073, 0.3354, 0.7343, 0.2937, 0.7604, 0.2837, 0.7267, 0.3354, 0.7343, 0.3395, 0.763, 0.2707, 0.6934, 0.2815, 0.6591, 0.3354, 0.6817, 0.3286, 0.7073, 0.3051, 0.794, 0.2937, 0.7604, 0.3395, 0.763, 0.3457, 0.7941, 0.2842, 0.8633, 0.295, 0.8281, 0.3403, 0.8252, 0.3358, 0.8552, 0.8778, 0.06681, 0.8732, 0.1133, 0.8573, 0.1094, 0.8609, 0.05991, 0.2856, 0.0435, 0.3714, 0.02602, 0.3878, 0.04862, 0.2992, 0.05735, 0.0713, 0.03089, 0.144, 0.03936, 0.1346, 0.04882, 0.07528, 0.04796, 0.8685, 0.1972, 0.86, 0.2378, 0.8463, 0.2397, 0.8584, 0.1964, 0.02822, 0.09875, 0.0713, 0.03089, 0.07528, 0.04796, 0.04999, 0.09836, 0.3714, 0.02602, 0.4414, 0.01368, 0.4456, 0.04236, 0.3878, 0.04862, 0.144, 0.03936, 0.1648, 0.04573, 0.1569, 0.05132, 0.1346, 0.04882, 0.6498, 0.6839, 0.6607, 0.7246, 0.5596, 0.7514, 0.5539, 0.7165, 0.3668, 0.8506, 0.3712, 0.8227, 0.4307, 0.8206, 0.4277, 0.8469, 0.3752, 0.7941, 0.3706, 0.7654, 0.4303, 0.7676, 0.4343, 0.7941, 0.3609, 0.7133, 0.3648, 0.6883, 0.4258, 0.69, 0.4232, 0.7168, 0.3706, 0.7654, 0.3666, 0.7388, 0.4276, 0.7424, 0.4303, 0.7676, 0.3666, 0.7388, 0.3609, 0.7133, 0.4232, 0.7168, 0.4276, 0.7424, 0.3646, 0.8986, 0.3611, 0.8749, 0.4235, 0.8716, 0.4258, 0.897, 0.3712, 0.8227, 0.3752, 0.7941, 0.4343, 0.7941, 0.4307, 0.8206, 0.3611, 0.8749, 0.3668, 0.8506, 0.4277, 0.8469, 0.4235, 0.8716, 0.9561, 0.5633, 0.9602, 0.5933, 0.9239, 0.6001, 0.9174, 0.5726, 0.7969, 0.6926, 0.7794, 0.6843, 0.7904, 0.6642, 0.7961, 0.6678, 0.9467, 0.5329, 0.9561, 0.5633, 0.9174, 0.5726, 0.8997, 0.5447, 0.9469, 0.7079, 0.9343, 0.7367, 0.9004, 0.7189, 0.9128, 0.6927, 0.9834, 0.6874, 0.9718, 0.7178, 0.9469, 0.7079, 0.9581, 0.681, 0.9596, 0.7487, 0.9422, 0.7769, 0.9167, 0.7645, 0.9343, 0.7367, 0.9859, 0.6548, 0.9834, 0.6874, 0.9581, 0.681, 0.96, 0.6524, 0.987, 0.5902, 0.9905, 0.6238, 0.9647, 0.6242, 0.9602, 0.5933, 0.9174, 0.5726, 0.9239, 0.6001, 0.8786, 0.6214, 0.8697, 0.6124, 0.9226, 0.6196, 0.9213, 0.6327, 0.9191, 0.6473, 0.8888, 0.6436, 0.8916, 0.6294, 0.8997, 0.5447, 0.9174, 0.5726, 0.8697, 0.6124, 0.8489, 0.6096, 0.9128, 0.6927, 0.9004, 0.7189, 0.8638, 0.6684, 0.8752, 0.6621, 0.9581, 0.681, 0.9469, 0.7079, 0.9128, 0.6927, 0.9163, 0.675, 0.9343, 0.7367, 0.9167, 0.7645, 0.8751, 0.7422, 0.9004, 0.7189, 0.96, 0.6524, 0.9581, 0.681, 0.9163, 0.675, 0.9191, 0.6473, 0.9384, 0.6497, 0.9602, 0.5933, 0.9647, 0.6242, 0.9424, 0.6214, 0.9226, 0.6196, 0.9239, 0.6001, 0.8615, 0.6396, 0.8786, 0.6214, 0.8916, 0.6294, 0.8888, 0.6436, 0.8752, 0.6621, 0.8615, 0.6396, 0.8888, 0.6436, 0.8889, 0.658, 0.8638, 0.6684, 0.8415, 0.6661, 0.8615, 0.6396, 0.8752, 0.6621, 0.8489, 0.6096, 0.8697, 0.6124, 0.8786, 0.6214, 0.8615, 0.6396, 0.9163, 0.675, 0.9128, 0.6927, 0.8752, 0.6621, 0.8889, 0.658, 0.9004, 0.7189, 0.8751, 0.7422, 0.8415, 0.6661, 0.8638, 0.6684, 0.9191, 0.6473, 0.9163, 0.675, 0.8889, 0.658, 0.8888, 0.6436, 0.9239, 0.6001, 0.9226, 0.6196, 0.8916, 0.6294, 0.8786, 0.6214, 0.8156, 0.6226, 0.8355, 0.6391, 0.8118, 0.6492, 0.8041, 0.6425, 0.8355, 0.6391, 0.8266, 0.6749, 0.8052, 0.6601, 0.8118, 0.6492, 0.7613, 0.6722, 0.7613, 0.6372, 0.7862, 0.6484, 0.7838, 0.6608, 0.7961, 0.6678, 0.7904, 0.6642, 0.7953, 0.6546, 0.7964, 0.6553, 0.8041, 0.6425, 0.8118, 0.6492, 0.7993, 0.6517, 0.7978, 0.6507, 0.8118, 0.6492, 0.8052, 0.6601, 0.7978, 0.6536, 0.7993, 0.6517, 0.7838, 0.6608, 0.7862, 0.6484, 0.7949, 0.6517, 0.7941, 0.6538, 0.7613, 0.6372, 0.7875, 0.6102, 0.7935, 0.6358, 0.7862, 0.6484, 0.8266, 0.6749, 0.7969, 0.6926, 0.7961, 0.6678, 0.8052, 0.6601, 0.7875, 0.6102, 0.8156, 0.6226, 0.8041, 0.6425, 0.7935, 0.6358, 0.7794, 0.6843, 0.7613, 0.6722, 0.7838, 0.6608, 0.7904, 0.6642, 0.7965, 0.6527, 0.7949, 0.6517, 0.7962, 0.6495, 0.7978, 0.6507, 0.7978, 0.6536, 0.7965, 0.6527, 0.7978, 0.6507, 0.7993, 0.6517, 0.7964, 0.6553, 0.7953, 0.6546, 0.7965, 0.6527, 0.7978, 0.6536, 0.7953, 0.6546, 0.7941, 0.6538, 0.7949, 0.6517, 0.7965, 0.6527, 0.7862, 0.6484, 0.7935, 0.6358, 0.7962, 0.6495, 0.7949, 0.6517, 0.8052, 0.6601, 0.7961, 0.6678, 0.7964, 0.6553, 0.7978, 0.6536, 0.7935, 0.6358, 0.8041, 0.6425, 0.7978, 0.6507, 0.7962, 0.6495, 0.7904, 0.6642, 0.7838, 0.6608, 0.7941, 0.6538, 0.7953, 0.6546, 0.3668, 0.14, 0.2806, 0.1309, 0.2992, 0.05735, 0.3878, 0.04862, 0.1385, 0.1167, 0.118, 0.1143, 0.1346, 0.04882, 0.1569, 0.05132, 0.2592, 0.3924, 0.2128, 0.3227, 0.2554, 0.246, 0.3322, 0.2716, 0.1366, 0.1734, 0.1112, 0.1697, 0.118, 0.1143, 0.1385, 0.1167, 0.3322, 0.2716, 0.2554, 0.246, 0.2806, 0.1309, 0.3668, 0.14, 0.1313, 0.2985, 0.1108, 0.3013, 0.1104, 0.2988, 0.1095, 0.2201, 0.1369, 0.2247, 0.1309, 0.2645, 0.1115, 0.326, 0.09921, 0.324, 0.1108, 0.3013, 0.1313, 0.2985, 0.2115, 0.4275, 0.1954, 0.3646, 0.2128, 0.3227, 0.2592, 0.3924, 0.09921, 0.324, 0.08009, 0.3342, 0.07029, 0.3209, 0.1108, 0.3013, 0.3091, 0.4797, 0.2115, 0.4275, 0.2592, 0.3924, 0.3311, 0.4472, 0.1112, 0.1697, 0.03906, 0.1578, 0.04999, 0.09836, 0.118, 0.1143, 0.118, 0.1143, 0.04999, 0.09836, 0.07528, 0.04796, 0.1346, 0.04882, 0.4198, 0.3051, 0.3322, 0.2716, 0.3668, 0.14, 0.4479, 0.1462, 0.1883, 0.3586, 0.1954, 0.3646, 0.2115, 0.4275, 0.2012, 0.424, 0.3311, 0.4472, 0.2592, 0.3924, 0.3322, 0.2716, 0.4198, 0.3051, 0.4479, 0.1462, 0.3668, 0.14, 0.3878, 0.04862, 0.4456, 0.04236, 0.1104, 0.2988, 0.06857, 0.3184, 0.03909, 0.2173, 0.1095, 0.2201, 0.09921, 0.324, 0.1115, 0.326, 0.08461, 0.34, 0.08009, 0.3342, 0.1883, 0.3586, 0.1115, 0.326, 0.1313, 0.2985, 0.1631, 0.3107, 0.1982, 0.3143, 0.2291, 0.2431, 0.185, 0.2173, 0.1369, 0.2247, 0.1366, 0.1734, 0.1385, 0.1167, 0.2636, 0.1287, 0.2636, 0.1287, 0.1385, 0.1167, 0.1569, 0.05132, 0.2824, 0.05628, 0.2806, 0.1309, 0.2636, 0.1287, 0.2824, 0.05628, 0.2992, 0.05735, 0.2554, 0.246, 0.2291, 0.2431, 0.2636, 0.1287, 0.2806, 0.1309, 0.2128, 0.3227, 0.1982, 0.3143, 0.2163, 0.282, 0.2291, 0.2431, 0.2554, 0.246, 0.1954, 0.3646, 0.1883, 0.3586, 0.1982, 0.3143, 0.2128, 0.3227, 0.1115, 0.326, 0.1883, 0.3586, 0.2012, 0.424, 0.08461, 0.34, 0.7291, 0.3006, 0.7473, 0.245, 0.7904, 0.2464, 0.7736, 0.298, 0.7601, 0.1844, 0.7602, 0.1224, 0.8029, 0.1304, 0.8027, 0.1893, 0.7467, 0.4655, 0.7272, 0.408, 0.7704, 0.3952, 0.7924, 0.451, 0.7602, 0.1224, 0.7531, 0.06717, 0.7976, 0.07679, 0.8029, 0.1304, 0.7531, 0.06717, 0.7409, 0.012, 0.7881, 0.02066, 0.7976, 0.07679, 0.7272, 0.408, 0.7144, 0.3531, 0.7585, 0.3442, 0.7704, 0.3952, 0.7473, 0.245, 0.7601, 0.1844, 0.8027, 0.1893, 0.7904, 0.2464, 0.7144, 0.3531, 0.7291, 0.3006, 0.7736, 0.298, 0.7585, 0.3442, 0.7736, 0.298, 0.7904, 0.2464, 0.8463, 0.2397, 0.8364, 0.2808, 0.8027, 0.1893, 0.8029, 0.1304, 0.8568, 0.1508, 0.8584, 0.1964, 0.7924, 0.451, 0.7704, 0.3952, 0.8396, 0.37, 0.8661, 0.4181, 0.8029, 0.1304, 0.7976, 0.07679, 0.8573, 0.1094, 0.8568, 0.1508, 0.7976, 0.07679, 0.7881, 0.02066, 0.8609, 0.05991, 0.8573, 0.1094, 0.7704, 0.3952, 0.7585, 0.3442, 0.8255, 0.3226, 0.8396, 0.37, 0.7904, 0.2464, 0.8027, 0.1893, 0.8584, 0.1964, 0.8463, 0.2397, 0.7585, 0.3442, 0.7736, 0.298, 0.8364, 0.2808, 0.8255, 0.3226, 0.4739, 0.7937, 0.4661, 0.7382, 0.4799, 0.742, 0.4885, 0.7945, 0.469, 0.856, 0.4672, 0.7891, 0.4739, 0.7937, 0.4784, 0.8582, 0.4672, 0.7891, 0.4529, 0.7287, 0.4661, 0.7382, 0.4739, 0.7937, 0.492, 0.8442, 0.4885, 0.7945, 0.5052, 0.7976, 0.5135, 0.8423, 0.4885, 0.7945, 0.4799, 0.742, 0.5035, 0.7583, 0.5052, 0.7976, 0.4799, 0.742, 0.5247, 0.7238, 0.533, 0.7423, 0.5035, 0.7583, 0.4661, 0.7382, 0.5196, 0.7104, 0.5247, 0.7238, 0.4799, 0.742, 0.5274, 0.8904, 0.4784, 0.8582, 0.492, 0.8442, 0.5339, 0.8755, 0.5339, 0.8755, 0.492, 0.8442, 0.5135, 0.8423, 0.5399, 0.866, 0.8394, 0.7519, 0.8927, 0.7849, 0.8674, 0.8181, 0.8396, 0.7988, 0.8394, 0.7519, 0.7953, 0.7541, 0.7819, 0.72, 0.8247, 0.7072, 0.8584, 0.7413, 0.9049, 0.7732, 0.8927, 0.7849, 0.8394, 0.7519, 0.9049, 0.7732, 0.9493, 0.8035, 0.9287, 0.8227, 0.8927, 0.7849, 0.8386, 0.7001, 0.8584, 0.7413, 0.8394, 0.7519, 0.8247, 0.7072, 0.9493, 0.8035, 0.9873, 0.8275, 0.9749, 0.8449, 0.9287, 0.8227, 0.1095, 0.2201, 0.03909, 0.2173, 0.03906, 0.1578, 0.1112, 0.1697, 0.1369, 0.2247, 0.1095, 0.2201, 0.1112, 0.1697, 0.1366, 0.1734, 0.01576, 0.216, 0.01595, 0.1566, 0.03906, 0.1578, 0.03909, 0.2173, 0.9933, 0.2446, 0.9014, 0.2381, 0.907, 0.1774, 0.9933, 0.1834, 0.02822, 0.09875, 0.01595, 0.1566, 0.003066, 0.154, 0.01745, 0.09379, 0.1108, 0.3013, 0.07029, 0.3209, 0.06857, 0.3184, 0.1104, 0.2988, 0.04687, 0.3245, 0.0445, 0.3215, 0.06857, 0.3184, 0.07029, 0.3209, 0.4537, 0.8755, 0.5173, 0.9143, 0.489, 0.9606, 0.4476, 0.881, 0.01576, 0.216, 0.0445, 0.3215, 0.03388, 0.3281, 0.003066, 0.2173, 0.0933, 0.8835, 0.1008, 0.8418, 0.1689, 0.8361, 0.1728, 0.8776, 0.1008, 0.8418, 0.108, 0.7364, 0.1835, 0.7367, 0.1689, 0.8361, 0.108, 0.7364, 0.1082, 0.7073, 0.1886, 0.7264, 0.1835, 0.7367, 0.1816, 0.8611, 0.1728, 0.8776, 0.1689, 0.8361, 0.1888, 0.7265, 0.1923, 0.7374, 0.1835, 0.7367, 0.1886, 0.7264, 0.1923, 0.7374, 0.1816, 0.8611, 0.1689, 0.8361, 0.1835, 0.7367, 0.1003, 0.718, 0.108, 0.7072, 0.1082, 0.7073, 0.108, 0.7364, 0.0933, 0.8835, 0.08867, 0.8681, 0.1008, 0.8418, 0.08867, 0.8681, 0.1003, 0.718, 0.108, 0.7364, 0.1008, 0.8418])
me_cube_001.use_remesh_preserve_volume = False
me_cube_001.use_remesh_preserve_attributes = False
me_cube_001.use_mirror_vertex_groups = False
me_cube_001.update()

# ---- objects
ob_dwarf = bpy.data.objects.new('dwarf', me_cube_001)

# ---- transforms, parenting, visibility, modifiers, constraints
ob_dwarf.location = (0.0, 0.0, 6.632)
ob_dwarf.lineart.crease_threshold = 0.0
_m = ob_dwarf.modifiers.new('Mirror', 'MIRROR')
_m.use_clip = True

# ---- collection membership
col_collection_1.objects.link(ob_dwarf)

# ---- scene / render settings (as saved in the file)
scene.frame_start = 1; scene.frame_end = 32; scene.frame_set(11)
scene.render.engine = 'BLENDER_EEVEE_NEXT'
scene.render.resolution_percentage = 50
scene.render.dither_intensity = 0.0
scene.cycles.use_denoising = False
scene.cycles.samples = 10
scene.cycles.sampling_pattern = 'TABULATED_SOBOL'
scene.cycles.light_sampling_threshold = 0.0
scene.cycles.use_adaptive_sampling = False
scene.cycles.use_light_tree = False
scene.cycles.blur_glossy = 0.0
scene.cycles.pixel_filter_type = 'GAUSSIAN'
scene.cycles.sample_clamp_indirect = 0.0
scene.view_settings.view_transform = 'Standard'
bpy.context.view_layer.update()

# ---- added for rendering (the .blend has no active camera and no usable light): camera, sun
cam_auto = bpy.data.cameras.new('AutoCamera')
cam_auto.lens = 50.0
cam_auto.sensor_width = 36.0
cam_auto.clip_end = 1000.0
ob_auto_camera = bpy.data.objects.new('AutoCamera', cam_auto)
scene.collection.objects.link(ob_auto_camera)
ob_auto_camera.location = (19.8579, -24.1695, 22.2419)
ob_auto_camera.rotation_euler = (1.09748, -7.21219e-08, 0.694738)
scene.camera = ob_auto_camera
light_auto_sun = bpy.data.lights.new('AutoSun', 'SUN')
light_auto_sun.energy = 3.0
light_auto_sun.angle = 0.0523599
ob_auto_sun = bpy.data.objects.new('AutoSun', light_auto_sun)
scene.collection.objects.link(ob_auto_sun)
ob_auto_sun.rotation_euler = (0.872665, 0.174533, 0.523599)
bpy.context.view_layer.update()
